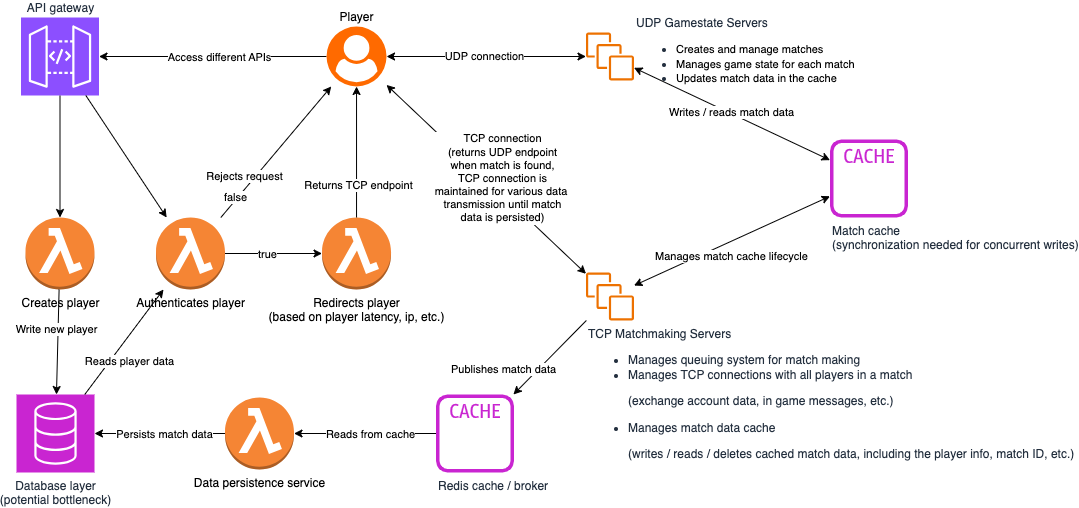

The diagram above was exported from draw.io. Its source (the exported page's mxGraphModel, read from the mxfile embedded in the PNG):
<mxGraphModel dx="1270" dy="1666" grid="1" gridSize="10" guides="1" tooltips="1" connect="1" arrows="1" fold="1" page="1" pageScale="1" pageWidth="1100" pageHeight="850" math="0" shadow="0">
  <root>
    <mxCell id="0" />
    <mxCell id="1" parent="0" />
    <mxCell id="aLVTF9wiwzfWBdr6-sXN-1" value="&lt;div style=&quot;&quot;&gt;&lt;span style=&quot;background-color: transparent; color: light-dark(rgb(35, 47, 62), rgb(189, 199, 212));&quot;&gt;TCP Matchmaking Servers&lt;/span&gt;&lt;/div&gt;&lt;div style=&quot;&quot;&gt;&lt;ul&gt;&lt;li&gt;Manages queuing system for match making&lt;/li&gt;&lt;li&gt;Manages TCP connections with all players in a match&lt;/li&gt;&lt;/ul&gt;&lt;/div&gt;&lt;blockquote style=&quot;margin: 0 0 0 40px; border: none; padding: 0px;&quot;&gt;&lt;div style=&quot;&quot;&gt;&lt;span style=&quot;background-color: transparent; color: light-dark(rgb(35, 47, 62), rgb(189, 199, 212));&quot;&gt;(exchange account data, in game messages, etc.)&lt;/span&gt;&lt;/div&gt;&lt;/blockquote&gt;&lt;div style=&quot;&quot;&gt;&lt;ul&gt;&lt;li&gt;Manages match data cache&lt;/li&gt;&lt;/ul&gt;&lt;/div&gt;&lt;blockquote style=&quot;margin: 0 0 0 40px; border: none; padding: 0px;&quot;&gt;&lt;div style=&quot;&quot;&gt;&lt;span style=&quot;background-color: transparent; color: light-dark(rgb(35, 47, 62), rgb(189, 199, 212));&quot;&gt;(writes / reads / deletes cached match data, including the player info, match ID, etc.)&lt;/span&gt;&lt;/div&gt;&lt;/blockquote&gt;" style="sketch=0;outlineConnect=0;fontColor=#232F3E;gradientColor=none;fillColor=#ED7100;strokeColor=none;dashed=0;verticalLabelPosition=bottom;verticalAlign=top;align=left;html=1;fontSize=12;fontStyle=0;aspect=fixed;pointerEvents=1;shape=mxgraph.aws4.instances;labelPosition=center;" parent="1" vertex="1">
      <mxGeometry x="599.5" y="-397" width="48" height="48" as="geometry" />
    </mxCell>
    <mxCell id="aLVTF9wiwzfWBdr6-sXN-2" value="UDP Gamestate Servers&lt;div&gt;&lt;ul&gt;&lt;li&gt;&lt;span style=&quot;background-color: rgb(255, 255, 255); color: rgb(0, 0, 0); font-size: 11px;&quot;&gt;Creates and manage matches&lt;/span&gt;&lt;/li&gt;&lt;li&gt;&lt;span style=&quot;background-color: rgb(255, 255, 255); color: rgb(0, 0, 0); font-size: 11px;&quot;&gt;Manages game state for each match&lt;/span&gt;&lt;/li&gt;&lt;li&gt;&lt;span style=&quot;background-color: rgb(255, 255, 255); color: rgb(0, 0, 0); font-size: 11px;&quot;&gt;Updates match data in the cache&lt;/span&gt;&lt;/li&gt;&lt;/ul&gt;&lt;/div&gt;" style="sketch=0;outlineConnect=0;fontColor=#232F3E;gradientColor=none;fillColor=#ED7100;strokeColor=none;dashed=0;verticalLabelPosition=middle;verticalAlign=middle;align=left;html=1;fontSize=12;fontStyle=0;aspect=fixed;pointerEvents=1;shape=mxgraph.aws4.instances;labelPosition=right;" parent="1" vertex="1">
      <mxGeometry x="599.5" y="-637" width="48" height="48" as="geometry" />
    </mxCell>
    <mxCell id="aLVTF9wiwzfWBdr6-sXN-3" value="Match cache&lt;div&gt;(synchronization needed for concurrent writes)&lt;/div&gt;" style="sketch=0;outlineConnect=0;fontColor=#232F3E;gradientColor=none;fillColor=#C925D1;strokeColor=none;dashed=0;verticalLabelPosition=bottom;verticalAlign=top;align=left;html=1;fontSize=12;fontStyle=0;aspect=fixed;pointerEvents=1;shape=mxgraph.aws4.cache_node;" parent="1" vertex="1">
      <mxGeometry x="843.5" y="-530" width="78" height="78" as="geometry" />
    </mxCell>
    <mxCell id="aLVTF9wiwzfWBdr6-sXN-4" value="" style="edgeStyle=orthogonalEdgeStyle;rounded=0;orthogonalLoop=1;jettySize=auto;html=1;" parent="1" source="aLVTF9wiwzfWBdr6-sXN-6" target="aLVTF9wiwzfWBdr6-sXN-18" edge="1">
      <mxGeometry relative="1" as="geometry" />
    </mxCell>
    <mxCell id="aLVTF9wiwzfWBdr6-sXN-5" value="Access different APIs" style="edgeLabel;html=1;align=center;verticalAlign=middle;resizable=0;points=[];" parent="aLVTF9wiwzfWBdr6-sXN-4" vertex="1" connectable="0">
      <mxGeometry x="-0.217" y="1" relative="1" as="geometry">
        <mxPoint x="-19" y="-1" as="offset" />
      </mxGeometry>
    </mxCell>
    <mxCell id="aLVTF9wiwzfWBdr6-sXN-6" value="Player" style="points=[];aspect=fixed;html=1;align=center;shadow=0;dashed=0;fillColor=#FF6A00;strokeColor=none;shape=mxgraph.alibaba_cloud.user;labelPosition=center;verticalLabelPosition=top;verticalAlign=bottom;" parent="1" vertex="1">
      <mxGeometry x="340.04" y="-643" width="60" height="60" as="geometry" />
    </mxCell>
    <mxCell id="aLVTF9wiwzfWBdr6-sXN-7" value="" style="endArrow=classic;startArrow=classic;html=1;rounded=0;" parent="1" source="aLVTF9wiwzfWBdr6-sXN-6" target="aLVTF9wiwzfWBdr6-sXN-1" edge="1">
      <mxGeometry width="50" height="50" relative="1" as="geometry">
        <mxPoint x="429.5" y="-557" as="sourcePoint" />
        <mxPoint x="729.5" y="-298" as="targetPoint" />
      </mxGeometry>
    </mxCell>
    <mxCell id="aLVTF9wiwzfWBdr6-sXN-8" value="TCP connection&lt;div&gt;(returns UDP endpoint&lt;/div&gt;&lt;div&gt;when match is found,&lt;/div&gt;&lt;div&gt;TCP connection is&lt;/div&gt;&lt;div&gt;maintained for various data&amp;nbsp;&lt;/div&gt;&lt;div&gt;transmission until match&lt;/div&gt;&lt;div&gt;&lt;span style=&quot;background-color: light-dark(#ffffff, var(--ge-dark-color, #121212)); color: light-dark(rgb(0, 0, 0), rgb(255, 255, 255));&quot;&gt;data is persisted)&lt;/span&gt;&lt;/div&gt;" style="edgeLabel;html=1;align=center;verticalAlign=middle;resizable=0;points=[];" parent="aLVTF9wiwzfWBdr6-sXN-7" vertex="1" connectable="0">
      <mxGeometry x="0.1349" y="3" relative="1" as="geometry">
        <mxPoint y="-12" as="offset" />
      </mxGeometry>
    </mxCell>
    <mxCell id="aLVTF9wiwzfWBdr6-sXN-9" value="" style="endArrow=classic;startArrow=classic;html=1;rounded=0;" parent="1" source="aLVTF9wiwzfWBdr6-sXN-3" target="aLVTF9wiwzfWBdr6-sXN-1" edge="1">
      <mxGeometry width="50" height="50" relative="1" as="geometry">
        <mxPoint x="1113" y="-451.9950807680584" as="sourcePoint" />
        <mxPoint x="838.9000000000001" y="-204.71193538555332" as="targetPoint" />
      </mxGeometry>
    </mxCell>
    <mxCell id="aLVTF9wiwzfWBdr6-sXN-10" value="Manages match cache lifecycle" style="edgeLabel;html=1;align=center;verticalAlign=middle;resizable=0;points=[];" parent="aLVTF9wiwzfWBdr6-sXN-9" vertex="1" connectable="0">
      <mxGeometry x="0.1349" y="3" relative="1" as="geometry">
        <mxPoint x="11" y="6" as="offset" />
      </mxGeometry>
    </mxCell>
    <mxCell id="aLVTF9wiwzfWBdr6-sXN-11" value="UDP connection" style="endArrow=classic;startArrow=classic;html=1;rounded=0;" parent="1" source="aLVTF9wiwzfWBdr6-sXN-6" target="aLVTF9wiwzfWBdr6-sXN-2" edge="1">
      <mxGeometry x="-0.022" width="50" height="50" relative="1" as="geometry">
        <mxPoint x="439.5" y="-627" as="sourcePoint" />
        <mxPoint x="693.6" y="-758.9992663833593" as="targetPoint" />
        <mxPoint as="offset" />
      </mxGeometry>
    </mxCell>
    <mxCell id="aLVTF9wiwzfWBdr6-sXN-12" value="" style="endArrow=classic;startArrow=classic;html=1;rounded=0;startFill=1;endFill=1;" parent="1" source="aLVTF9wiwzfWBdr6-sXN-2" target="aLVTF9wiwzfWBdr6-sXN-3" edge="1">
      <mxGeometry width="50" height="50" relative="1" as="geometry">
        <mxPoint x="742.5" y="-566.5" as="sourcePoint" />
        <mxPoint x="742.5" y="-400.5" as="targetPoint" />
      </mxGeometry>
    </mxCell>
    <mxCell id="aLVTF9wiwzfWBdr6-sXN-13" value="Writes / reads match data" style="edgeLabel;html=1;align=center;verticalAlign=middle;resizable=0;points=[];" parent="aLVTF9wiwzfWBdr6-sXN-12" vertex="1" connectable="0">
      <mxGeometry x="-0.172" y="-1" relative="1" as="geometry">
        <mxPoint x="16" y="5" as="offset" />
      </mxGeometry>
    </mxCell>
    <mxCell id="aLVTF9wiwzfWBdr6-sXN-14" value="Database layer&lt;div&gt;(potential bottleneck)&lt;/div&gt;" style="sketch=0;points=[[0,0,0],[0.25,0,0],[0.5,0,0],[0.75,0,0],[1,0,0],[0,1,0],[0.25,1,0],[0.5,1,0],[0.75,1,0],[1,1,0],[0,0.25,0],[0,0.5,0],[0,0.75,0],[1,0.25,0],[1,0.5,0],[1,0.75,0]];outlineConnect=0;fontColor=#232F3E;fillColor=#C925D1;strokeColor=#ffffff;dashed=0;verticalLabelPosition=bottom;verticalAlign=top;align=center;html=1;fontSize=12;fontStyle=0;aspect=fixed;shape=mxgraph.aws4.resourceIcon;resIcon=mxgraph.aws4.database;" parent="1" vertex="1">
      <mxGeometry x="30" y="-275" width="78" height="78" as="geometry" />
    </mxCell>
    <mxCell id="aLVTF9wiwzfWBdr6-sXN-15" value="" style="endArrow=classic;startArrow=none;html=1;rounded=0;startFill=0;endFill=1;" parent="1" source="aLVTF9wiwzfWBdr6-sXN-14" target="aLVTF9wiwzfWBdr6-sXN-21" edge="1">
      <mxGeometry width="50" height="50" relative="1" as="geometry">
        <mxPoint x="179.5" y="-387" as="sourcePoint" />
        <mxPoint x="224.52325581395326" y="-389" as="targetPoint" />
      </mxGeometry>
    </mxCell>
    <mxCell id="aLVTF9wiwzfWBdr6-sXN-16" value="Reads player data" style="edgeLabel;html=1;align=center;verticalAlign=middle;resizable=0;points=[];" parent="aLVTF9wiwzfWBdr6-sXN-15" vertex="1" connectable="0">
      <mxGeometry x="0.1151" y="1" relative="1" as="geometry">
        <mxPoint x="1" y="25" as="offset" />
      </mxGeometry>
    </mxCell>
    <mxCell id="aLVTF9wiwzfWBdr6-sXN-17" value="Creates player" style="outlineConnect=0;dashed=0;verticalLabelPosition=bottom;verticalAlign=top;align=center;html=1;shape=mxgraph.aws3.lambda_function;fillColor=#F58534;gradientColor=none;" parent="1" vertex="1">
      <mxGeometry x="39" y="-452" width="69" height="72" as="geometry" />
    </mxCell>
    <mxCell id="aLVTF9wiwzfWBdr6-sXN-18" value="API gateway" style="sketch=0;points=[[0,0,0],[0.25,0,0],[0.5,0,0],[0.75,0,0],[1,0,0],[0,1,0],[0.25,1,0],[0.5,1,0],[0.75,1,0],[1,1,0],[0,0.25,0],[0,0.5,0],[0,0.75,0],[1,0.25,0],[1,0.5,0],[1,0.75,0]];outlineConnect=0;fontColor=#232F3E;fillColor=#8C4FFF;strokeColor=#ffffff;dashed=0;verticalLabelPosition=top;verticalAlign=bottom;align=center;html=1;fontSize=12;fontStyle=0;aspect=fixed;shape=mxgraph.aws4.resourceIcon;resIcon=mxgraph.aws4.api_gateway;labelPosition=center;" parent="1" vertex="1">
      <mxGeometry x="34.5" y="-652" width="78" height="78" as="geometry" />
    </mxCell>
    <mxCell id="aLVTF9wiwzfWBdr6-sXN-19" value="" style="endArrow=classic;html=1;rounded=0;" parent="1" source="aLVTF9wiwzfWBdr6-sXN-17" target="aLVTF9wiwzfWBdr6-sXN-14" edge="1">
      <mxGeometry width="50" height="50" relative="1" as="geometry">
        <mxPoint x="39.5" y="-357" as="sourcePoint" />
        <mxPoint x="89.5" y="-407" as="targetPoint" />
      </mxGeometry>
    </mxCell>
    <mxCell id="aLVTF9wiwzfWBdr6-sXN-20" value="Write new player" style="edgeLabel;html=1;align=center;verticalAlign=middle;resizable=0;points=[];" parent="aLVTF9wiwzfWBdr6-sXN-19" vertex="1" connectable="0">
      <mxGeometry x="-0.2391" y="-2" relative="1" as="geometry">
        <mxPoint as="offset" />
      </mxGeometry>
    </mxCell>
    <mxCell id="aLVTF9wiwzfWBdr6-sXN-21" value="Authenticates player" style="outlineConnect=0;dashed=0;verticalLabelPosition=bottom;verticalAlign=top;align=center;html=1;shape=mxgraph.aws3.lambda_function;fillColor=#F58534;gradientColor=none;labelPosition=center;" parent="1" vertex="1">
      <mxGeometry x="169.5" y="-452" width="69" height="72" as="geometry" />
    </mxCell>
    <mxCell id="aLVTF9wiwzfWBdr6-sXN-22" value="Redirects player&lt;div&gt;(based on player latency, ip, etc.)&lt;/div&gt;" style="outlineConnect=0;dashed=0;verticalLabelPosition=bottom;verticalAlign=top;align=center;html=1;shape=mxgraph.aws3.lambda_function;fillColor=#F58534;gradientColor=none;" parent="1" vertex="1">
      <mxGeometry x="335.53999999999996" y="-452" width="69" height="72" as="geometry" />
    </mxCell>
    <mxCell id="aLVTF9wiwzfWBdr6-sXN-23" value="" style="endArrow=classic;html=1;rounded=0;" parent="1" source="aLVTF9wiwzfWBdr6-sXN-18" target="aLVTF9wiwzfWBdr6-sXN-17" edge="1">
      <mxGeometry width="50" height="50" relative="1" as="geometry">
        <mxPoint x="39.5" y="-357" as="sourcePoint" />
        <mxPoint x="-210.5" y="-597" as="targetPoint" />
      </mxGeometry>
    </mxCell>
    <mxCell id="aLVTF9wiwzfWBdr6-sXN-24" value="" style="endArrow=classic;html=1;rounded=0;" parent="1" source="aLVTF9wiwzfWBdr6-sXN-18" target="aLVTF9wiwzfWBdr6-sXN-21" edge="1">
      <mxGeometry width="50" height="50" relative="1" as="geometry">
        <mxPoint x="39.5" y="-567" as="sourcePoint" />
        <mxPoint x="-51.5" y="-483" as="targetPoint" />
      </mxGeometry>
    </mxCell>
    <mxCell id="aLVTF9wiwzfWBdr6-sXN-25" value="" style="endArrow=classic;html=1;rounded=0;" parent="1" source="aLVTF9wiwzfWBdr6-sXN-21" target="aLVTF9wiwzfWBdr6-sXN-22" edge="1">
      <mxGeometry width="50" height="50" relative="1" as="geometry">
        <mxPoint x="79.5" y="-564" as="sourcePoint" />
        <mxPoint x="82.5" y="-487" as="targetPoint" />
      </mxGeometry>
    </mxCell>
    <mxCell id="aLVTF9wiwzfWBdr6-sXN-26" value="true" style="edgeLabel;html=1;align=center;verticalAlign=middle;resizable=0;points=[];" parent="aLVTF9wiwzfWBdr6-sXN-25" vertex="1" connectable="0">
      <mxGeometry x="-0.13" relative="1" as="geometry">
        <mxPoint as="offset" />
      </mxGeometry>
    </mxCell>
    <mxCell id="aLVTF9wiwzfWBdr6-sXN-27" value="" style="endArrow=classic;html=1;rounded=0;" parent="1" source="aLVTF9wiwzfWBdr6-sXN-22" target="aLVTF9wiwzfWBdr6-sXN-6" edge="1">
      <mxGeometry width="50" height="50" relative="1" as="geometry">
        <mxPoint x="39.5" y="-357" as="sourcePoint" />
        <mxPoint x="89.5" y="-407" as="targetPoint" />
      </mxGeometry>
    </mxCell>
    <mxCell id="aLVTF9wiwzfWBdr6-sXN-28" value="Returns TCP endpoint" style="edgeLabel;html=1;align=center;verticalAlign=middle;resizable=0;points=[];" parent="aLVTF9wiwzfWBdr6-sXN-27" vertex="1" connectable="0">
      <mxGeometry x="-0.2077" y="3" relative="1" as="geometry">
        <mxPoint x="4" y="19" as="offset" />
      </mxGeometry>
    </mxCell>
    <mxCell id="aLVTF9wiwzfWBdr6-sXN-29" value="" style="endArrow=classic;html=1;rounded=0;" parent="1" source="aLVTF9wiwzfWBdr6-sXN-21" target="aLVTF9wiwzfWBdr6-sXN-6" edge="1">
      <mxGeometry width="50" height="50" relative="1" as="geometry">
        <mxPoint x="309.5" y="-387" as="sourcePoint" />
        <mxPoint x="359.5" y="-437" as="targetPoint" />
      </mxGeometry>
    </mxCell>
    <mxCell id="aLVTF9wiwzfWBdr6-sXN-30" value="Rejects request" style="edgeLabel;html=1;align=center;verticalAlign=middle;resizable=0;points=[];" parent="aLVTF9wiwzfWBdr6-sXN-29" vertex="1" connectable="0">
      <mxGeometry x="-0.3601" y="-1" relative="1" as="geometry">
        <mxPoint x="-13" as="offset" />
      </mxGeometry>
    </mxCell>
    <mxCell id="aLVTF9wiwzfWBdr6-sXN-31" value="false" style="edgeLabel;html=1;align=center;verticalAlign=middle;resizable=0;points=[];" parent="aLVTF9wiwzfWBdr6-sXN-29" vertex="1" connectable="0">
      <mxGeometry x="-0.7029" y="2" relative="1" as="geometry">
        <mxPoint as="offset" />
      </mxGeometry>
    </mxCell>
    <mxCell id="aLVTF9wiwzfWBdr6-sXN-33" value="" style="endArrow=classic;html=1;rounded=0;" parent="1" source="aLVTF9wiwzfWBdr6-sXN-1" target="jRkC05F-JBWfZ0bTOkTH-1" edge="1">
      <mxGeometry width="50" height="50" relative="1" as="geometry">
        <mxPoint x="169.5" y="-42" as="sourcePoint" />
        <mxPoint x="207.5" y="-198" as="targetPoint" />
      </mxGeometry>
    </mxCell>
    <mxCell id="aLVTF9wiwzfWBdr6-sXN-34" value="Publishes match data" style="edgeLabel;html=1;align=center;verticalAlign=middle;resizable=0;points=[];" parent="aLVTF9wiwzfWBdr6-sXN-33" vertex="1" connectable="0">
      <mxGeometry x="-0.1044" relative="1" as="geometry">
        <mxPoint x="-50" y="15" as="offset" />
      </mxGeometry>
    </mxCell>
    <mxCell id="aLVTF9wiwzfWBdr6-sXN-35" value="" style="endArrow=classic;html=1;rounded=0;" parent="1" source="jRkC05F-JBWfZ0bTOkTH-3" target="aLVTF9wiwzfWBdr6-sXN-14" edge="1">
      <mxGeometry width="50" height="50" relative="1" as="geometry">
        <mxPoint x="79.5" y="-252" as="sourcePoint" />
        <mxPoint x="219.5" y="-272" as="targetPoint" />
      </mxGeometry>
    </mxCell>
    <mxCell id="aLVTF9wiwzfWBdr6-sXN-36" value="Persists match data" style="edgeLabel;html=1;align=center;verticalAlign=middle;resizable=0;points=[];" parent="aLVTF9wiwzfWBdr6-sXN-35" vertex="1" connectable="0">
      <mxGeometry x="-0.2601" relative="1" as="geometry">
        <mxPoint x="-13" as="offset" />
      </mxGeometry>
    </mxCell>
    <mxCell id="jRkC05F-JBWfZ0bTOkTH-1" value="Redis cache / broker" style="sketch=0;outlineConnect=0;fontColor=#232F3E;gradientColor=none;fillColor=#C925D1;strokeColor=none;dashed=0;verticalLabelPosition=bottom;verticalAlign=top;align=left;html=1;fontSize=12;fontStyle=0;aspect=fixed;pointerEvents=1;shape=mxgraph.aws4.cache_node;" parent="1" vertex="1">
      <mxGeometry x="449.5" y="-275" width="78" height="78" as="geometry" />
    </mxCell>
    <mxCell id="jRkC05F-JBWfZ0bTOkTH-3" value="Data persistence service" style="outlineConnect=0;dashed=0;verticalLabelPosition=bottom;verticalAlign=top;align=center;html=1;shape=mxgraph.aws3.lambda_function;fillColor=#F58534;gradientColor=none;" parent="1" vertex="1">
      <mxGeometry x="238.5" y="-272" width="69" height="72" as="geometry" />
    </mxCell>
    <mxCell id="jRkC05F-JBWfZ0bTOkTH-4" value="" style="endArrow=classic;html=1;rounded=0;" parent="1" source="jRkC05F-JBWfZ0bTOkTH-1" target="jRkC05F-JBWfZ0bTOkTH-3" edge="1">
      <mxGeometry width="50" height="50" relative="1" as="geometry">
        <mxPoint x="519.5" y="-122" as="sourcePoint" />
        <mxPoint x="389.5" y="-122" as="targetPoint" />
      </mxGeometry>
    </mxCell>
    <mxCell id="jRkC05F-JBWfZ0bTOkTH-5" value="Reads from cache" style="edgeLabel;html=1;align=center;verticalAlign=middle;resizable=0;points=[];" parent="jRkC05F-JBWfZ0bTOkTH-4" vertex="1" connectable="0">
      <mxGeometry x="-0.2601" relative="1" as="geometry">
        <mxPoint x="-13" as="offset" />
      </mxGeometry>
    </mxCell>
  </root>
</mxGraphModel>